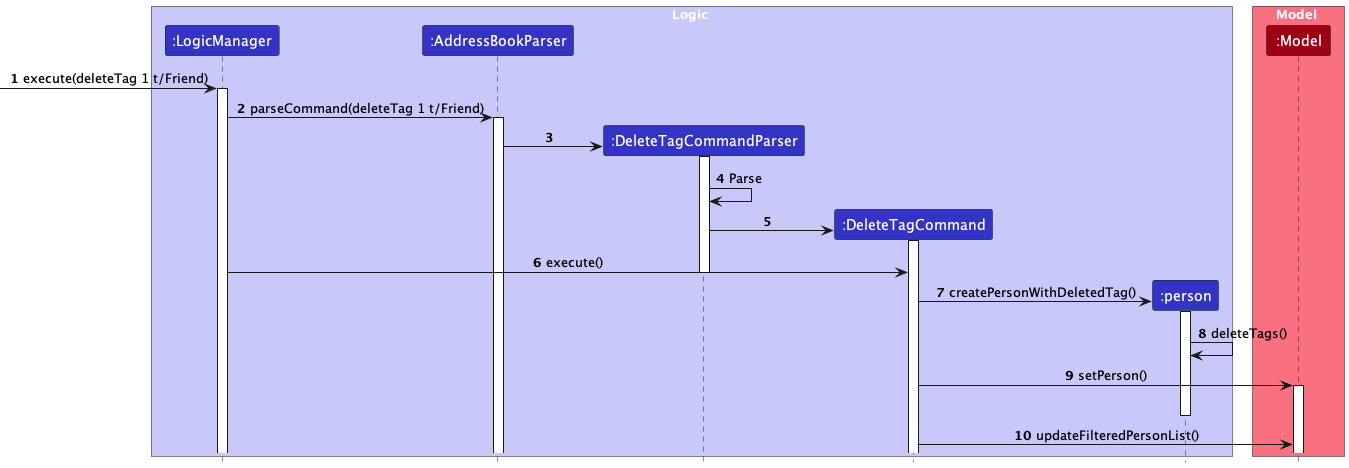

The diagram above was rendered by PlantUML. Its source (embedded in the PNG):
@startuml
'https://plantuml.com/sequence-diagram
!include style.puml
skinparam ArrowFontStyle plain

box Logic LOGIC_COLOR_T1
participant ":LogicManager" as LogicManager LOGIC_COLOR
participant ":AddressBookParser" as AddressBookParser LOGIC_COLOR
participant ":DeleteTagCommandParser" as DeleteTagCommandParser LOGIC_COLOR
participant ":DeleteTagCommand" as DeleteTagCommand LOGIC_COLOR
participant ":person" as Person LOGIC_COLOR
end box

box Model MODEL_COLOR_T1
participant ":Model" as Model MODEL_COLOR
end box

autonumber
[->LogicManager : execute(deleteTag 1 t/Friend)
activate LogicManager

LogicManager -> AddressBookParser : parseCommand(deleteTag 1 t/Friend)
activate AddressBookParser

create DeleteTagCommandParser
AddressBookParser -> DeleteTagCommandParser:
activate DeleteTagCommandParser

DeleteTagCommandParser -> DeleteTagCommandParser : Parse

create DeleteTagCommand
DeleteTagCommandParser -> DeleteTagCommand
activate DeleteTagCommand
LogicManager -> DeleteTagCommand : execute()
deactivate DeleteTagCommandParser

create Person
DeleteTagCommand -> Person : createPersonWithDeletedTag()
activate Person
Person -> Person : deleteTags()

DeleteTagCommand -> Model : setPerson()
activate Model
deactivate Person
DeleteTagCommand -> Model : updateFilteredPersonList()

@enduml